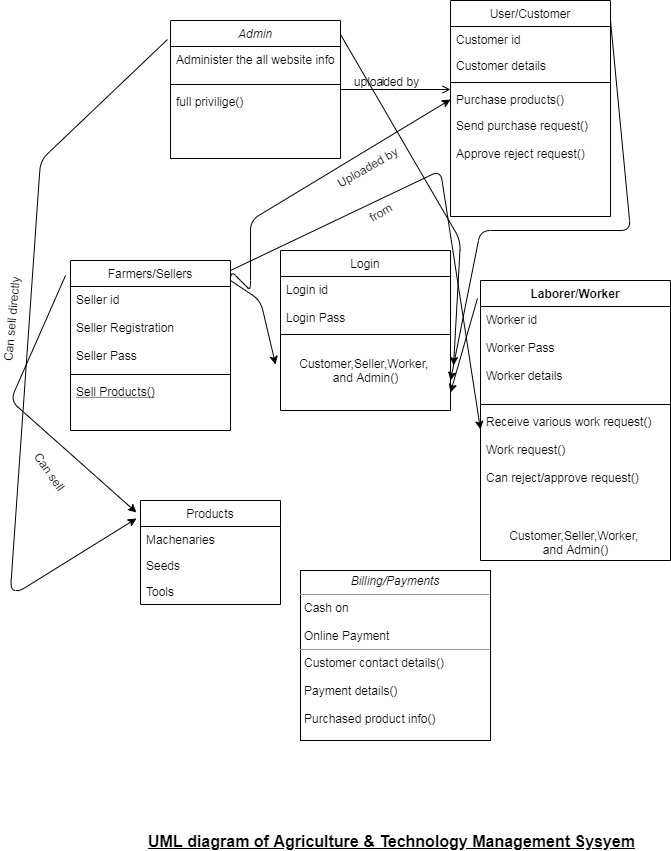

The diagram above was exported from draw.io. Its source (the exported page's mxGraphModel, read from the mxfile embedded in the PNG):
<mxGraphModel dx="868" dy="450" grid="1" gridSize="10" guides="1" tooltips="1" connect="1" arrows="1" fold="1" page="1" pageScale="1" pageWidth="827" pageHeight="1169" math="0" shadow="0">
  <root>
    <mxCell id="WIyWlLk6GJQsqaUBKTNV-0" />
    <mxCell id="WIyWlLk6GJQsqaUBKTNV-1" parent="WIyWlLk6GJQsqaUBKTNV-0" />
    <mxCell id="zkfFHV4jXpPFQw0GAbJ--0" value="Admin" style="swimlane;fontStyle=2;align=center;verticalAlign=top;childLayout=stackLayout;horizontal=1;startSize=26;horizontalStack=0;resizeParent=1;resizeLast=0;collapsible=1;marginBottom=0;rounded=0;shadow=0;strokeWidth=1;" parent="WIyWlLk6GJQsqaUBKTNV-1" vertex="1">
      <mxGeometry x="220" y="120" width="170" height="138" as="geometry">
        <mxRectangle x="230" y="140" width="160" height="26" as="alternateBounds" />
      </mxGeometry>
    </mxCell>
    <mxCell id="zkfFHV4jXpPFQw0GAbJ--1" value="Administer the all website info" style="text;align=left;verticalAlign=top;spacingLeft=4;spacingRight=4;overflow=hidden;rotatable=0;points=[[0,0.5],[1,0.5]];portConstraint=eastwest;" parent="zkfFHV4jXpPFQw0GAbJ--0" vertex="1">
      <mxGeometry y="26" width="170" height="34" as="geometry" />
    </mxCell>
    <mxCell id="zkfFHV4jXpPFQw0GAbJ--4" value="" style="line;html=1;strokeWidth=1;align=left;verticalAlign=middle;spacingTop=-1;spacingLeft=3;spacingRight=3;rotatable=0;labelPosition=right;points=[];portConstraint=eastwest;" parent="zkfFHV4jXpPFQw0GAbJ--0" vertex="1">
      <mxGeometry y="60" width="170" height="8" as="geometry" />
    </mxCell>
    <mxCell id="zkfFHV4jXpPFQw0GAbJ--5" value="full privilige()" style="text;align=left;verticalAlign=top;spacingLeft=4;spacingRight=4;overflow=hidden;rotatable=0;points=[[0,0.5],[1,0.5]];portConstraint=eastwest;" parent="zkfFHV4jXpPFQw0GAbJ--0" vertex="1">
      <mxGeometry y="68" width="170" height="26" as="geometry" />
    </mxCell>
    <mxCell id="zkfFHV4jXpPFQw0GAbJ--6" value="Farmers/Sellers" style="swimlane;fontStyle=0;align=center;verticalAlign=top;childLayout=stackLayout;horizontal=1;startSize=26;horizontalStack=0;resizeParent=1;resizeLast=0;collapsible=1;marginBottom=0;rounded=0;shadow=0;strokeWidth=1;" parent="WIyWlLk6GJQsqaUBKTNV-1" vertex="1">
      <mxGeometry x="120" y="360" width="160" height="170" as="geometry">
        <mxRectangle x="130" y="380" width="160" height="26" as="alternateBounds" />
      </mxGeometry>
    </mxCell>
    <mxCell id="zkfFHV4jXpPFQw0GAbJ--8" value="Seller id&#10;&#10;Seller Registration&#10;&#10;Seller Pass&#10;" style="text;align=left;verticalAlign=top;spacingLeft=4;spacingRight=4;overflow=hidden;rotatable=0;points=[[0,0.5],[1,0.5]];portConstraint=eastwest;rounded=0;shadow=0;html=0;" parent="zkfFHV4jXpPFQw0GAbJ--6" vertex="1">
      <mxGeometry y="26" width="160" height="84" as="geometry" />
    </mxCell>
    <mxCell id="zkfFHV4jXpPFQw0GAbJ--9" value="" style="line;html=1;strokeWidth=1;align=left;verticalAlign=middle;spacingTop=-1;spacingLeft=3;spacingRight=3;rotatable=0;labelPosition=right;points=[];portConstraint=eastwest;" parent="zkfFHV4jXpPFQw0GAbJ--6" vertex="1">
      <mxGeometry y="110" width="160" height="8" as="geometry" />
    </mxCell>
    <mxCell id="zkfFHV4jXpPFQw0GAbJ--10" value="Sell Products()" style="text;align=left;verticalAlign=top;spacingLeft=4;spacingRight=4;overflow=hidden;rotatable=0;points=[[0,0.5],[1,0.5]];portConstraint=eastwest;fontStyle=4" parent="zkfFHV4jXpPFQw0GAbJ--6" vertex="1">
      <mxGeometry y="118" width="160" height="26" as="geometry" />
    </mxCell>
    <mxCell id="zkfFHV4jXpPFQw0GAbJ--13" value="Login" style="swimlane;fontStyle=0;align=center;verticalAlign=top;childLayout=stackLayout;horizontal=1;startSize=26;horizontalStack=0;resizeParent=1;resizeLast=0;collapsible=1;marginBottom=0;rounded=0;shadow=0;strokeWidth=1;" parent="WIyWlLk6GJQsqaUBKTNV-1" vertex="1">
      <mxGeometry x="330" y="350" width="170" height="160" as="geometry">
        <mxRectangle x="340" y="380" width="170" height="26" as="alternateBounds" />
      </mxGeometry>
    </mxCell>
    <mxCell id="zkfFHV4jXpPFQw0GAbJ--14" value="Login id&#10;&#10;Login Pass&#10;&#10;&#10;" style="text;align=left;verticalAlign=top;spacingLeft=4;spacingRight=4;overflow=hidden;rotatable=0;points=[[0,0.5],[1,0.5]];portConstraint=eastwest;" parent="zkfFHV4jXpPFQw0GAbJ--13" vertex="1">
      <mxGeometry y="26" width="170" height="54" as="geometry" />
    </mxCell>
    <mxCell id="zkfFHV4jXpPFQw0GAbJ--15" value="" style="line;html=1;strokeWidth=1;align=left;verticalAlign=middle;spacingTop=-1;spacingLeft=3;spacingRight=3;rotatable=0;labelPosition=right;points=[];portConstraint=eastwest;" parent="zkfFHV4jXpPFQw0GAbJ--13" vertex="1">
      <mxGeometry y="80" width="170" height="8" as="geometry" />
    </mxCell>
    <mxCell id="m2nXwKUk4ILfxmaIBTZc-7" value="&lt;br&gt;Customer,Seller,Worker, &lt;br&gt;and Admin()" style="text;html=1;align=center;verticalAlign=middle;resizable=0;points=[];autosize=1;" parent="zkfFHV4jXpPFQw0GAbJ--13" vertex="1">
      <mxGeometry y="88" width="170" height="50" as="geometry" />
    </mxCell>
    <mxCell id="zkfFHV4jXpPFQw0GAbJ--17" value="User/Customer" style="swimlane;fontStyle=0;align=center;verticalAlign=top;childLayout=stackLayout;horizontal=1;startSize=26;horizontalStack=0;resizeParent=1;resizeLast=0;collapsible=1;marginBottom=0;rounded=0;shadow=0;strokeWidth=1;" parent="WIyWlLk6GJQsqaUBKTNV-1" vertex="1">
      <mxGeometry x="500" y="100" width="160" height="216" as="geometry">
        <mxRectangle x="550" y="140" width="160" height="26" as="alternateBounds" />
      </mxGeometry>
    </mxCell>
    <mxCell id="zkfFHV4jXpPFQw0GAbJ--18" value="Customer id" style="text;align=left;verticalAlign=top;spacingLeft=4;spacingRight=4;overflow=hidden;rotatable=0;points=[[0,0.5],[1,0.5]];portConstraint=eastwest;" parent="zkfFHV4jXpPFQw0GAbJ--17" vertex="1">
      <mxGeometry y="26" width="160" height="26" as="geometry" />
    </mxCell>
    <mxCell id="zkfFHV4jXpPFQw0GAbJ--19" value="Customer details" style="text;align=left;verticalAlign=top;spacingLeft=4;spacingRight=4;overflow=hidden;rotatable=0;points=[[0,0.5],[1,0.5]];portConstraint=eastwest;rounded=0;shadow=0;html=0;" parent="zkfFHV4jXpPFQw0GAbJ--17" vertex="1">
      <mxGeometry y="52" width="160" height="26" as="geometry" />
    </mxCell>
    <mxCell id="zkfFHV4jXpPFQw0GAbJ--23" value="" style="line;html=1;strokeWidth=1;align=left;verticalAlign=middle;spacingTop=-1;spacingLeft=3;spacingRight=3;rotatable=0;labelPosition=right;points=[];portConstraint=eastwest;" parent="zkfFHV4jXpPFQw0GAbJ--17" vertex="1">
      <mxGeometry y="78" width="160" height="8" as="geometry" />
    </mxCell>
    <mxCell id="zkfFHV4jXpPFQw0GAbJ--24" value="Purchase products()" style="text;align=left;verticalAlign=top;spacingLeft=4;spacingRight=4;overflow=hidden;rotatable=0;points=[[0,0.5],[1,0.5]];portConstraint=eastwest;" parent="zkfFHV4jXpPFQw0GAbJ--17" vertex="1">
      <mxGeometry y="86" width="160" height="26" as="geometry" />
    </mxCell>
    <mxCell id="zkfFHV4jXpPFQw0GAbJ--25" value="Send purchase request()&#10;&#10;Approve reject request()  &#10;    " style="text;align=left;verticalAlign=top;spacingLeft=4;spacingRight=4;overflow=hidden;rotatable=0;points=[[0,0.5],[1,0.5]];portConstraint=eastwest;" parent="zkfFHV4jXpPFQw0GAbJ--17" vertex="1">
      <mxGeometry y="112" width="160" height="78" as="geometry" />
    </mxCell>
    <mxCell id="zkfFHV4jXpPFQw0GAbJ--26" value="i" style="endArrow=open;shadow=0;strokeWidth=1;rounded=0;endFill=1;edgeStyle=elbowEdgeStyle;elbow=vertical;" parent="WIyWlLk6GJQsqaUBKTNV-1" source="zkfFHV4jXpPFQw0GAbJ--0" target="zkfFHV4jXpPFQw0GAbJ--17" edge="1">
      <mxGeometry x="0.5" y="41" relative="1" as="geometry">
        <mxPoint x="380" y="192" as="sourcePoint" />
        <mxPoint x="540" y="192" as="targetPoint" />
        <mxPoint x="-40" y="32" as="offset" />
      </mxGeometry>
    </mxCell>
    <mxCell id="zkfFHV4jXpPFQw0GAbJ--29" value="uploaded by" style="text;html=1;resizable=0;points=[];;align=center;verticalAlign=middle;labelBackgroundColor=none;rounded=0;shadow=0;strokeWidth=1;fontSize=12;" parent="zkfFHV4jXpPFQw0GAbJ--26" vertex="1" connectable="0">
      <mxGeometry x="0.5" y="49" relative="1" as="geometry">
        <mxPoint x="-38" y="40" as="offset" />
      </mxGeometry>
    </mxCell>
    <mxCell id="m2nXwKUk4ILfxmaIBTZc-0" value="Laborer/Worker" style="swimlane;fontStyle=1;align=center;verticalAlign=top;childLayout=stackLayout;horizontal=1;startSize=26;horizontalStack=0;resizeParent=1;resizeParentMax=0;resizeLast=0;collapsible=1;marginBottom=0;" parent="WIyWlLk6GJQsqaUBKTNV-1" vertex="1">
      <mxGeometry x="530" y="380" width="190" height="280" as="geometry" />
    </mxCell>
    <mxCell id="m2nXwKUk4ILfxmaIBTZc-1" value="Worker id&#10;&#10;Worker Pass&#10;&#10;Worker details&#10;" style="text;strokeColor=none;fillColor=none;align=left;verticalAlign=top;spacingLeft=4;spacingRight=4;overflow=hidden;rotatable=0;points=[[0,0.5],[1,0.5]];portConstraint=eastwest;" parent="m2nXwKUk4ILfxmaIBTZc-0" vertex="1">
      <mxGeometry y="26" width="190" height="94" as="geometry" />
    </mxCell>
    <mxCell id="m2nXwKUk4ILfxmaIBTZc-2" value="" style="line;strokeWidth=1;fillColor=none;align=left;verticalAlign=middle;spacingTop=-1;spacingLeft=3;spacingRight=3;rotatable=0;labelPosition=right;points=[];portConstraint=eastwest;" parent="m2nXwKUk4ILfxmaIBTZc-0" vertex="1">
      <mxGeometry y="120" width="190" height="8" as="geometry" />
    </mxCell>
    <mxCell id="m2nXwKUk4ILfxmaIBTZc-3" value="Receive various work request()&#10;&#10;Work request()&#10;&#10;Can reject/approve request()&#10;&#10;" style="text;strokeColor=none;fillColor=none;align=left;verticalAlign=top;spacingLeft=4;spacingRight=4;overflow=hidden;rotatable=0;points=[[0,0.5],[1,0.5]];portConstraint=eastwest;" parent="m2nXwKUk4ILfxmaIBTZc-0" vertex="1">
      <mxGeometry y="128" width="190" height="102" as="geometry" />
    </mxCell>
    <mxCell id="m2nXwKUk4ILfxmaIBTZc-42" value="&lt;br&gt;Customer,Seller,Worker, &lt;br&gt;and Admin()" style="text;html=1;align=center;verticalAlign=middle;resizable=0;points=[];autosize=1;" parent="m2nXwKUk4ILfxmaIBTZc-0" vertex="1">
      <mxGeometry y="230" width="190" height="50" as="geometry" />
    </mxCell>
    <mxCell id="m2nXwKUk4ILfxmaIBTZc-12" value="Products" style="swimlane;fontStyle=0;childLayout=stackLayout;horizontal=1;startSize=26;fillColor=none;horizontalStack=0;resizeParent=1;resizeParentMax=0;resizeLast=0;collapsible=1;marginBottom=0;" parent="WIyWlLk6GJQsqaUBKTNV-1" vertex="1">
      <mxGeometry x="190" y="600" width="140" height="104" as="geometry" />
    </mxCell>
    <mxCell id="m2nXwKUk4ILfxmaIBTZc-13" value="Machenaries" style="text;strokeColor=none;fillColor=none;align=left;verticalAlign=top;spacingLeft=4;spacingRight=4;overflow=hidden;rotatable=0;points=[[0,0.5],[1,0.5]];portConstraint=eastwest;" parent="m2nXwKUk4ILfxmaIBTZc-12" vertex="1">
      <mxGeometry y="26" width="140" height="26" as="geometry" />
    </mxCell>
    <mxCell id="m2nXwKUk4ILfxmaIBTZc-14" value="Seeds" style="text;strokeColor=none;fillColor=none;align=left;verticalAlign=top;spacingLeft=4;spacingRight=4;overflow=hidden;rotatable=0;points=[[0,0.5],[1,0.5]];portConstraint=eastwest;" parent="m2nXwKUk4ILfxmaIBTZc-12" vertex="1">
      <mxGeometry y="52" width="140" height="26" as="geometry" />
    </mxCell>
    <mxCell id="m2nXwKUk4ILfxmaIBTZc-15" value="Tools" style="text;strokeColor=none;fillColor=none;align=left;verticalAlign=top;spacingLeft=4;spacingRight=4;overflow=hidden;rotatable=0;points=[[0,0.5],[1,0.5]];portConstraint=eastwest;" parent="m2nXwKUk4ILfxmaIBTZc-12" vertex="1">
      <mxGeometry y="78" width="140" height="26" as="geometry" />
    </mxCell>
    <mxCell id="m2nXwKUk4ILfxmaIBTZc-16" value="&lt;p style=&quot;margin: 0px ; margin-top: 4px ; text-align: center&quot;&gt;&lt;i&gt;Billing/Payments&lt;/i&gt;&lt;/p&gt;&lt;hr size=&quot;1&quot;&gt;&lt;p style=&quot;margin: 0px ; margin-left: 4px&quot;&gt;Cash on&lt;br&gt;&lt;br&gt;Online Payment&lt;/p&gt;&lt;hr size=&quot;1&quot;&gt;&lt;p style=&quot;margin: 0px ; margin-left: 4px&quot;&gt;Customer contact details()&lt;br&gt;&lt;br&gt;Payment details()&lt;br&gt;&lt;br&gt;Purchased product info()&lt;/p&gt;" style="verticalAlign=top;align=left;overflow=fill;fontSize=12;fontFamily=Helvetica;html=1;" parent="WIyWlLk6GJQsqaUBKTNV-1" vertex="1">
      <mxGeometry x="350" y="670" width="190" height="170" as="geometry" />
    </mxCell>
    <mxCell id="m2nXwKUk4ILfxmaIBTZc-22" value="" style="endArrow=classic;html=1;entryX=0;entryY=0.5;entryDx=0;entryDy=0;" parent="WIyWlLk6GJQsqaUBKTNV-1" target="zkfFHV4jXpPFQw0GAbJ--24" edge="1">
      <mxGeometry width="50" height="50" relative="1" as="geometry">
        <mxPoint x="280" y="400" as="sourcePoint" />
        <mxPoint x="310" y="330" as="targetPoint" />
        <Array as="points">
          <mxPoint x="280" y="370" />
          <mxPoint x="290" y="380" />
          <mxPoint x="300" y="390" />
          <mxPoint x="300" y="320" />
        </Array>
      </mxGeometry>
    </mxCell>
    <mxCell id="m2nXwKUk4ILfxmaIBTZc-24" value="Uploaded by" style="text;html=1;resizable=0;points=[];;align=center;verticalAlign=middle;labelBackgroundColor=none;rounded=0;shadow=0;strokeWidth=1;fontSize=12;rotation=-30;" parent="WIyWlLk6GJQsqaUBKTNV-1" vertex="1" connectable="0">
      <mxGeometry x="410" y="280" as="geometry">
        <mxPoint x="11.55228076741367" y="-8.115786034328742" as="offset" />
      </mxGeometry>
    </mxCell>
    <mxCell id="m2nXwKUk4ILfxmaIBTZc-27" value="" style="endArrow=classic;html=1;entryX=0;entryY=0.206;entryDx=0;entryDy=0;entryPerimeter=0;" parent="WIyWlLk6GJQsqaUBKTNV-1" target="m2nXwKUk4ILfxmaIBTZc-3" edge="1">
      <mxGeometry width="50" height="50" relative="1" as="geometry">
        <mxPoint x="280" y="370" as="sourcePoint" />
        <mxPoint x="460" y="290" as="targetPoint" />
        <Array as="points">
          <mxPoint x="490" y="270" />
        </Array>
      </mxGeometry>
    </mxCell>
    <mxCell id="m2nXwKUk4ILfxmaIBTZc-30" value="from" style="text;html=1;resizable=0;points=[];;align=center;verticalAlign=middle;labelBackgroundColor=none;rounded=0;shadow=0;strokeWidth=1;fontSize=12;rotation=-30;" parent="WIyWlLk6GJQsqaUBKTNV-1" vertex="1" connectable="0">
      <mxGeometry x="430" y="320" as="geometry">
        <mxPoint x="3.3038475772933675" y="-7.330127018922193" as="offset" />
      </mxGeometry>
    </mxCell>
    <mxCell id="m2nXwKUk4ILfxmaIBTZc-32" value="" style="endArrow=classic;html=1;entryX=-0.029;entryY=0.115;entryDx=0;entryDy=0;entryPerimeter=0;exitX=-0.031;exitY=0.088;exitDx=0;exitDy=0;exitPerimeter=0;" parent="WIyWlLk6GJQsqaUBKTNV-1" source="zkfFHV4jXpPFQw0GAbJ--6" target="m2nXwKUk4ILfxmaIBTZc-12" edge="1">
      <mxGeometry width="50" height="50" relative="1" as="geometry">
        <mxPoint x="20" y="538" as="sourcePoint" />
        <mxPoint x="70" y="488" as="targetPoint" />
        <Array as="points">
          <mxPoint x="60" y="500" />
        </Array>
      </mxGeometry>
    </mxCell>
    <mxCell id="m2nXwKUk4ILfxmaIBTZc-34" value="Can sell" style="text;html=1;resizable=0;points=[];;align=center;verticalAlign=middle;labelBackgroundColor=none;rounded=0;shadow=0;strokeWidth=1;fontSize=12;rotation=55;" parent="WIyWlLk6GJQsqaUBKTNV-1" vertex="1" connectable="0">
      <mxGeometry x="100" y="570" as="geometry" />
    </mxCell>
    <mxCell id="m2nXwKUk4ILfxmaIBTZc-35" value="" style="endArrow=classic;html=1;exitX=-0.018;exitY=0.138;exitDx=0;exitDy=0;exitPerimeter=0;entryX=-0.029;entryY=0.173;entryDx=0;entryDy=0;entryPerimeter=0;" parent="WIyWlLk6GJQsqaUBKTNV-1" source="zkfFHV4jXpPFQw0GAbJ--0" target="m2nXwKUk4ILfxmaIBTZc-12" edge="1">
      <mxGeometry width="50" height="50" relative="1" as="geometry">
        <mxPoint x="70" y="280" as="sourcePoint" />
        <mxPoint x="90" y="690" as="targetPoint" />
        <Array as="points">
          <mxPoint x="90" y="260" />
          <mxPoint x="60" y="690" />
          <mxPoint x="70" y="690" />
        </Array>
      </mxGeometry>
    </mxCell>
    <mxCell id="m2nXwKUk4ILfxmaIBTZc-36" value="Can sell directly" style="text;html=1;resizable=0;points=[];;align=center;verticalAlign=middle;labelBackgroundColor=none;rounded=0;shadow=0;strokeWidth=1;fontSize=12;rotation=-85;" parent="WIyWlLk6GJQsqaUBKTNV-1" vertex="1" connectable="0">
      <mxGeometry x="60" y="420" as="geometry" />
    </mxCell>
    <mxCell id="m2nXwKUk4ILfxmaIBTZc-37" value="&lt;font style=&quot;font-size: 16px&quot;&gt;&lt;u&gt;&lt;b&gt;UML diagram of Agriculture &amp;amp; Technology Management Sysyem&lt;/b&gt;&lt;/u&gt;&lt;/font&gt;" style="text;html=1;resizable=0;points=[];;align=center;verticalAlign=middle;labelBackgroundColor=none;rounded=0;shadow=0;strokeWidth=1;fontSize=12;" parent="WIyWlLk6GJQsqaUBKTNV-1" vertex="1" connectable="0">
      <mxGeometry x="440" y="940" as="geometry" />
    </mxCell>
    <mxCell id="m2nXwKUk4ILfxmaIBTZc-38" value="" style="endArrow=classic;html=1;exitX=1;exitY=0.101;exitDx=0;exitDy=0;exitPerimeter=0;entryX=1.018;entryY=0.54;entryDx=0;entryDy=0;entryPerimeter=0;" parent="WIyWlLk6GJQsqaUBKTNV-1" source="zkfFHV4jXpPFQw0GAbJ--0" target="m2nXwKUk4ILfxmaIBTZc-7" edge="1">
      <mxGeometry width="50" height="50" relative="1" as="geometry">
        <mxPoint x="390" y="320" as="sourcePoint" />
        <mxPoint x="510" y="470" as="targetPoint" />
        <Array as="points">
          <mxPoint x="510" y="340" />
        </Array>
      </mxGeometry>
    </mxCell>
    <mxCell id="m2nXwKUk4ILfxmaIBTZc-43" value="" style="endArrow=classic;html=1;entryX=-0.029;entryY=0.52;entryDx=0;entryDy=0;entryPerimeter=0;" parent="WIyWlLk6GJQsqaUBKTNV-1" target="m2nXwKUk4ILfxmaIBTZc-7" edge="1">
      <mxGeometry width="50" height="50" relative="1" as="geometry">
        <mxPoint x="280" y="380" as="sourcePoint" />
        <mxPoint x="300" y="469" as="targetPoint" />
        <Array as="points">
          <mxPoint x="310" y="400" />
        </Array>
      </mxGeometry>
    </mxCell>
    <mxCell id="m2nXwKUk4ILfxmaIBTZc-44" value="" style="endArrow=classic;html=1;entryX=1;entryY=1.08;entryDx=0;entryDy=0;entryPerimeter=0;exitX=-0.016;exitY=0.064;exitDx=0;exitDy=0;exitPerimeter=0;" parent="WIyWlLk6GJQsqaUBKTNV-1" source="m2nXwKUk4ILfxmaIBTZc-0" target="m2nXwKUk4ILfxmaIBTZc-7" edge="1">
      <mxGeometry width="50" height="50" relative="1" as="geometry">
        <mxPoint x="510" y="380" as="sourcePoint" />
        <mxPoint x="560" y="330" as="targetPoint" />
      </mxGeometry>
    </mxCell>
    <mxCell id="m2nXwKUk4ILfxmaIBTZc-45" value="" style="endArrow=classic;html=1;" parent="WIyWlLk6GJQsqaUBKTNV-1" edge="1">
      <mxGeometry width="50" height="50" relative="1" as="geometry">
        <mxPoint x="660" y="120" as="sourcePoint" />
        <mxPoint x="500" y="480" as="targetPoint" />
        <Array as="points">
          <mxPoint x="680" y="330" />
          <mxPoint x="530" y="330" />
        </Array>
      </mxGeometry>
    </mxCell>
  </root>
</mxGraphModel>